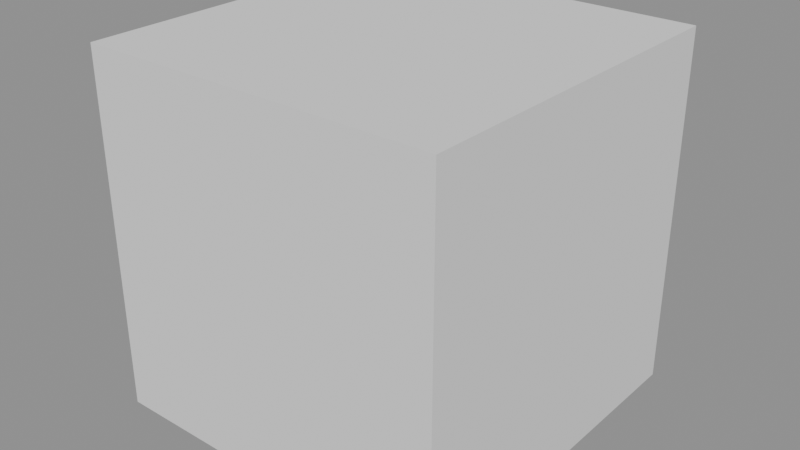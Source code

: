 # Source: libraries-5.3.blend  (saved by Blender 5.3.31; exported with 4.5.12 LTS)
import bpy
from mathutils import Matrix  # noqa: F401  (used for matrix-valued properties, if any)

bpy.ops.wm.read_factory_settings(use_empty=True)
scene = bpy.context.scene
scene.name = 'Scene'

# ---- collections
col_char = bpy.data.collections.new('Char'); scene.collection.children.link(col_char)
col_kit = bpy.data.collections.new('Kit'); scene.collection.children.link(col_kit)

# ---- meshes
me_bodymesh = bpy.data.meshes.new('BodyMesh')
me_bodymesh.from_pydata([(-0.5, -0.5, -0.5), (0.5, -0.5, -0.5), (-0.5, 0.5, -0.5), (0.5, 0.5, -0.5), (-0.5, -0.5, 0.5), (0.5, -0.5, 0.5), (-0.5, 0.5, 0.5), (0.5, 0.5, 0.5)], [], [(0, 2, 3, 1), (4, 5, 7, 6), (0, 1, 5, 4), (2, 6, 7, 3), (0, 4, 6, 2), (1, 3, 7, 5)])
me_bodymesh.update()
arm_charrigdata = bpy.data.armatures.new('CharRigData')  # bones are not reproduced

# ---- objects
ob_charrig = bpy.data.objects.new('CharRig', arm_charrigdata)
ob_body = bpy.data.objects.new('Body', me_bodymesh)

# ---- transforms, parenting, visibility, modifiers, constraints
ob_charrig.location = (0.0, 0.0, 0.0)
ob_body.parent = ob_charrig
ob_body.location = (0.0, 0.0, 0.0)

# ---- collection membership
col_char.objects.link(ob_charrig)
col_char.objects.link(ob_body)

# ---- scene / render settings (as saved in the file)
scene.frame_start = 1; scene.frame_end = 250; scene.frame_set(1)
scene.render.engine = 'BLENDER_EEVEE_NEXT'
scene.render.bake_bias = 0.0
scene.render.bake_samples = 0
scene.render.compositor_device = 'GPU'
scene.eevee.use_volume_custom_range = False
scene.eevee.fast_gi_thickness_near = 0.1
scene.eevee.fast_gi_thickness_far = 0.0
scene.eevee.ray_tracing_options.screen_trace_thickness = 0.1
bpy.context.view_layer.update()

# ---- added for rendering (the .blend has no active camera and no usable light): camera, sun + grey world if the file has none
cam_auto = bpy.data.cameras.new('AutoCamera')
cam_auto.lens = 50.0
cam_auto.sensor_width = 36.0
cam_auto.clip_end = 1000.0
ob_auto_camera = bpy.data.objects.new('AutoCamera', cam_auto)
scene.collection.objects.link(ob_auto_camera)
ob_auto_camera.location = (1.60254, -1.92304, 1.28203)
ob_auto_camera.rotation_euler = (1.09748, -7.21219e-08, 0.694738)
scene.camera = ob_auto_camera
light_auto_sun = bpy.data.lights.new('AutoSun', 'SUN')
light_auto_sun.energy = 3.0
light_auto_sun.angle = 0.0523599
ob_auto_sun = bpy.data.objects.new('AutoSun', light_auto_sun)
scene.collection.objects.link(ob_auto_sun)
ob_auto_sun.rotation_euler = (0.872665, 0.174533, 0.523599)
if scene.world is None:
    world_auto = bpy.data.worlds.new('AutoWorld')
    world_auto.color = (0.3, 0.3, 0.3)
    scene.world = world_auto
bpy.context.view_layer.update()
